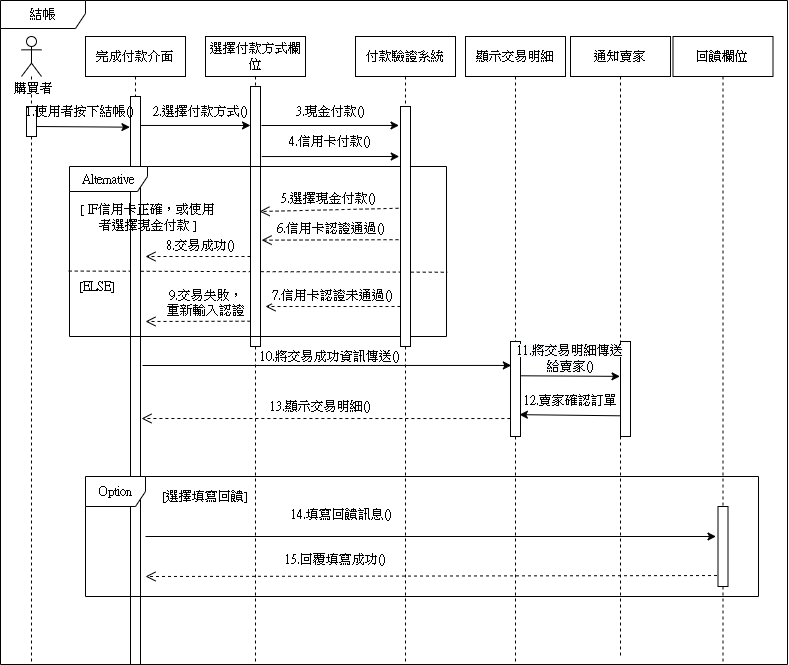

The diagram above was exported from draw.io. Its source (the exported page's mxGraphModel, read from the mxfile embedded in the PNG):
<mxGraphModel dx="834" dy="389" grid="0" gridSize="10" guides="1" tooltips="1" connect="1" arrows="1" fold="1" page="1" pageScale="1" pageWidth="1100" pageHeight="850" math="0" shadow="0">
  <root>
    <mxCell id="0" />
    <mxCell id="1" parent="0" />
    <mxCell id="XCrm-AOOg6-8EUPoVKrj-23" value="" style="endArrow=none;dashed=1;html=1;exitX=-0.002;exitY=0.615;exitDx=0;exitDy=0;exitPerimeter=0;entryX=1.002;entryY=0.622;entryDx=0;entryDy=0;entryPerimeter=0;fontStyle=0;fontSize=13;fontFamily=新細明體;" parent="1" source="XCrm-AOOg6-8EUPoVKrj-22" target="XCrm-AOOg6-8EUPoVKrj-22" edge="1">
      <mxGeometry width="50" height="50" relative="1" as="geometry">
        <mxPoint x="220" y="330" as="sourcePoint" />
        <mxPoint x="270" y="280" as="targetPoint" />
      </mxGeometry>
    </mxCell>
    <mxCell id="OWkxqH6N1N_SYWf_Ma8N-9" value="結帳" style="shape=umlFrame;whiteSpace=wrap;fontStyle=0;fontSize=13;fontFamily=新細明體;width=85;height=28;" parent="1" vertex="1">
      <mxGeometry x="35" y="44" width="787" height="664" as="geometry" />
    </mxCell>
    <mxCell id="XCrm-AOOg6-8EUPoVKrj-4" value="" style="shape=umlLifeline;participant=umlActor;perimeter=lifelinePerimeter;whiteSpace=wrap;html=1;container=1;collapsible=0;recursiveResize=0;verticalAlign=top;spacingTop=36;outlineConnect=0;fontStyle=0;fontSize=13;fontFamily=新細明體;" parent="1" vertex="1">
      <mxGeometry x="56" y="80" width="20" height="625" as="geometry" />
    </mxCell>
    <mxCell id="XCrm-AOOg6-8EUPoVKrj-12" value="" style="html=1;points=[];perimeter=orthogonalPerimeter;fontStyle=0;fontSize=13;fontFamily=新細明體;" parent="XCrm-AOOg6-8EUPoVKrj-4" vertex="1">
      <mxGeometry x="5" y="70" width="10" height="30" as="geometry" />
    </mxCell>
    <mxCell id="XCrm-AOOg6-8EUPoVKrj-5" value="完成付款介面" style="shape=umlLifeline;perimeter=lifelinePerimeter;whiteSpace=wrap;html=1;container=1;collapsible=0;recursiveResize=0;outlineConnect=0;fontStyle=0;fontSize=13;fontFamily=新細明體;" parent="1" vertex="1">
      <mxGeometry x="120" y="80" width="100" height="628" as="geometry" />
    </mxCell>
    <mxCell id="XCrm-AOOg6-8EUPoVKrj-15" value="" style="html=1;points=[];perimeter=orthogonalPerimeter;fontStyle=0;fontSize=13;fontFamily=新細明體;" parent="XCrm-AOOg6-8EUPoVKrj-5" vertex="1">
      <mxGeometry x="45" y="60" width="10" height="568" as="geometry" />
    </mxCell>
    <mxCell id="XCrm-AOOg6-8EUPoVKrj-6" value="購買者" style="text;html=1;strokeColor=none;fillColor=none;align=center;verticalAlign=middle;whiteSpace=wrap;rounded=0;fontStyle=0;fontSize=13;fontFamily=新細明體;" parent="1" vertex="1">
      <mxGeometry x="38" y="122" width="60" height="20" as="geometry" />
    </mxCell>
    <mxCell id="XCrm-AOOg6-8EUPoVKrj-7" value="顯示交易明細" style="shape=umlLifeline;perimeter=lifelinePerimeter;whiteSpace=wrap;html=1;container=1;collapsible=0;recursiveResize=0;outlineConnect=0;fontStyle=0;fontSize=13;fontFamily=新細明體;" parent="1" vertex="1">
      <mxGeometry x="500" y="80" width="100" height="627" as="geometry" />
    </mxCell>
    <mxCell id="XCrm-AOOg6-8EUPoVKrj-35" value="" style="html=1;points=[];perimeter=orthogonalPerimeter;fontStyle=0;fontSize=13;fontFamily=新細明體;" parent="XCrm-AOOg6-8EUPoVKrj-7" vertex="1">
      <mxGeometry x="45" y="305" width="10" height="95" as="geometry" />
    </mxCell>
    <mxCell id="XCrm-AOOg6-8EUPoVKrj-8" value="選擇付款方式欄位" style="shape=umlLifeline;perimeter=lifelinePerimeter;whiteSpace=wrap;html=1;container=1;collapsible=0;recursiveResize=0;outlineConnect=0;fontStyle=0;fontSize=13;fontFamily=新細明體;" parent="1" vertex="1">
      <mxGeometry x="240" y="80" width="100" height="628" as="geometry" />
    </mxCell>
    <mxCell id="XCrm-AOOg6-8EUPoVKrj-17" value="" style="html=1;points=[];perimeter=orthogonalPerimeter;fontStyle=0;fontSize=13;fontFamily=新細明體;" parent="XCrm-AOOg6-8EUPoVKrj-8" vertex="1">
      <mxGeometry x="45" y="50" width="10" height="260" as="geometry" />
    </mxCell>
    <mxCell id="XCrm-AOOg6-8EUPoVKrj-9" value="回饋欄位" style="shape=umlLifeline;perimeter=lifelinePerimeter;whiteSpace=wrap;html=1;container=1;collapsible=0;recursiveResize=0;outlineConnect=0;fontStyle=0;fontSize=13;fontFamily=新細明體;" parent="1" vertex="1">
      <mxGeometry x="707.5" y="80" width="100" height="626" as="geometry" />
    </mxCell>
    <mxCell id="XCrm-AOOg6-8EUPoVKrj-11" value="" style="endArrow=classic;html=1;entryX=-0.057;entryY=0.054;entryDx=0;entryDy=0;entryPerimeter=0;fontStyle=0;fontSize=13;fontFamily=新細明體;" parent="1" target="XCrm-AOOg6-8EUPoVKrj-15" edge="1">
      <mxGeometry width="50" height="50" relative="1" as="geometry">
        <mxPoint x="71" y="170" as="sourcePoint" />
        <mxPoint x="163" y="170" as="targetPoint" />
      </mxGeometry>
    </mxCell>
    <mxCell id="XCrm-AOOg6-8EUPoVKrj-14" value="1.使用者按下結帳()" style="text;html=1;strokeColor=none;fillColor=none;align=center;verticalAlign=middle;whiteSpace=wrap;rounded=0;fontStyle=0;fontSize=13;fontFamily=新細明體;" parent="1" vertex="1">
      <mxGeometry x="60" y="150" width="110" height="10" as="geometry" />
    </mxCell>
    <mxCell id="XCrm-AOOg6-8EUPoVKrj-16" value="" style="endArrow=classic;html=1;exitX=1.057;exitY=0.051;exitDx=0;exitDy=0;exitPerimeter=0;fontStyle=0;fontSize=13;fontFamily=新細明體;" parent="1" source="XCrm-AOOg6-8EUPoVKrj-15" target="XCrm-AOOg6-8EUPoVKrj-17" edge="1">
      <mxGeometry width="50" height="50" relative="1" as="geometry">
        <mxPoint x="174" y="168" as="sourcePoint" />
        <mxPoint x="291.9600000000001" y="155.2" as="targetPoint" />
      </mxGeometry>
    </mxCell>
    <mxCell id="XCrm-AOOg6-8EUPoVKrj-18" value="3.現金付款()" style="text;html=1;strokeColor=none;fillColor=none;align=center;verticalAlign=middle;whiteSpace=wrap;rounded=0;fontStyle=0;fontSize=13;fontFamily=新細明體;" parent="1" vertex="1">
      <mxGeometry x="310" y="150" width="110" height="10" as="geometry" />
    </mxCell>
    <mxCell id="XCrm-AOOg6-8EUPoVKrj-20" value="4.信用卡付款()" style="text;html=1;strokeColor=none;fillColor=none;align=center;verticalAlign=middle;whiteSpace=wrap;rounded=0;fontStyle=0;fontSize=13;fontFamily=新細明體;" parent="1" vertex="1">
      <mxGeometry x="310" y="180" width="110" height="10" as="geometry" />
    </mxCell>
    <mxCell id="XCrm-AOOg6-8EUPoVKrj-22" value="Alternative" style="shape=umlFrame;whiteSpace=wrap;html=1;width=78;height=25;fontStyle=0;fontSize=13;fontFamily=新細明體;" parent="1" vertex="1">
      <mxGeometry x="104" y="210" width="377" height="170" as="geometry" />
    </mxCell>
    <mxCell id="XCrm-AOOg6-8EUPoVKrj-24" value="&lt;font style=&quot;font-size: 13px;&quot;&gt;[ IF信用卡正確，或使用者選擇現金付款 ]&lt;/font&gt;" style="text;html=1;strokeColor=none;fillColor=none;align=center;verticalAlign=middle;whiteSpace=wrap;rounded=0;fontStyle=0;fontSize=13;fontFamily=新細明體;" parent="1" vertex="1">
      <mxGeometry x="112" y="251" width="141" height="20" as="geometry" />
    </mxCell>
    <mxCell id="XCrm-AOOg6-8EUPoVKrj-25" value="[ELSE]" style="text;html=1;strokeColor=none;fillColor=none;align=center;verticalAlign=middle;whiteSpace=wrap;rounded=0;fontStyle=0;fontSize=13;fontFamily=新細明體;" parent="1" vertex="1">
      <mxGeometry x="112" y="320" width="40" height="20" as="geometry" />
    </mxCell>
    <mxCell id="XCrm-AOOg6-8EUPoVKrj-26" value="5.選擇現金付款()" style="html=1;verticalAlign=bottom;endArrow=open;dashed=1;endSize=8;exitX=-0.2;exitY=0.424;exitDx=0;exitDy=0;exitPerimeter=0;fontStyle=0;fontSize=13;fontFamily=新細明體;" parent="1" source="XCrm-AOOg6-8EUPoVKrj-63" edge="1">
      <mxGeometry relative="1" as="geometry">
        <mxPoint x="440" y="250" as="sourcePoint" />
        <mxPoint x="294" y="255" as="targetPoint" />
      </mxGeometry>
    </mxCell>
    <mxCell id="XCrm-AOOg6-8EUPoVKrj-27" value="6.信用卡認證通過()" style="html=1;verticalAlign=bottom;endArrow=open;dashed=1;endSize=8;entryX=1.114;entryY=0.591;entryDx=0;entryDy=0;entryPerimeter=0;exitX=-0.2;exitY=0.555;exitDx=0;exitDy=0;exitPerimeter=0;fontStyle=0;fontSize=13;fontFamily=新細明體;" parent="1" source="XCrm-AOOg6-8EUPoVKrj-63" target="XCrm-AOOg6-8EUPoVKrj-17" edge="1">
      <mxGeometry relative="1" as="geometry">
        <mxPoint x="433" y="278" as="sourcePoint" />
        <mxPoint x="300" y="270" as="targetPoint" />
      </mxGeometry>
    </mxCell>
    <mxCell id="XCrm-AOOg6-8EUPoVKrj-29" value="8.交易成功()" style="html=1;verticalAlign=bottom;endArrow=open;dashed=1;endSize=8;fontStyle=0;fontSize=13;fontFamily=新細明體;" parent="1" edge="1">
      <mxGeometry x="-0.0476" relative="1" as="geometry">
        <mxPoint x="285" y="300" as="sourcePoint" />
        <mxPoint x="180" y="300" as="targetPoint" />
        <mxPoint as="offset" />
      </mxGeometry>
    </mxCell>
    <mxCell id="XCrm-AOOg6-8EUPoVKrj-31" value="&lt;font style=&quot;font-size: 13px;&quot;&gt;9.交易失敗，&lt;br style=&quot;font-size: 13px;&quot;&gt;重新輸入認證&lt;br style=&quot;font-size: 13px;&quot;&gt;&lt;/font&gt;" style="html=1;verticalAlign=bottom;endArrow=open;dashed=1;endSize=8;fontStyle=0;fontSize=13;fontFamily=新細明體;" parent="1" edge="1">
      <mxGeometry x="-0.1429" relative="1" as="geometry">
        <mxPoint x="285" y="364.71" as="sourcePoint" />
        <mxPoint x="180" y="365" as="targetPoint" />
        <mxPoint as="offset" />
      </mxGeometry>
    </mxCell>
    <mxCell id="XCrm-AOOg6-8EUPoVKrj-36" value="" style="endArrow=classic;html=1;entryX=0.086;entryY=0.252;entryDx=0;entryDy=0;entryPerimeter=0;fontStyle=0;fontSize=13;fontFamily=新細明體;" parent="1" target="XCrm-AOOg6-8EUPoVKrj-35" edge="1">
      <mxGeometry width="50" height="50" relative="1" as="geometry">
        <mxPoint x="177" y="409" as="sourcePoint" />
        <mxPoint x="484" y="410" as="targetPoint" />
      </mxGeometry>
    </mxCell>
    <mxCell id="XCrm-AOOg6-8EUPoVKrj-37" value="" style="html=1;verticalAlign=bottom;endArrow=open;dashed=1;endSize=8;exitX=-0.01;exitY=0.811;exitDx=0;exitDy=0;exitPerimeter=0;fontStyle=0;fontSize=13;fontFamily=新細明體;" parent="1" source="XCrm-AOOg6-8EUPoVKrj-35" edge="1">
      <mxGeometry relative="1" as="geometry">
        <mxPoint x="210.00000000000034" y="450" as="sourcePoint" />
        <mxPoint x="176" y="462" as="targetPoint" />
      </mxGeometry>
    </mxCell>
    <mxCell id="XCrm-AOOg6-8EUPoVKrj-39" value="10.將交易成功資訊傳送()" style="text;html=1;strokeColor=none;fillColor=none;align=center;verticalAlign=middle;whiteSpace=wrap;rounded=0;fontStyle=0;fontSize=13;fontFamily=新細明體;" parent="1" vertex="1">
      <mxGeometry x="260" y="390" width="210" height="20" as="geometry" />
    </mxCell>
    <mxCell id="XCrm-AOOg6-8EUPoVKrj-41" value="通知賣家" style="shape=umlLifeline;perimeter=lifelinePerimeter;whiteSpace=wrap;html=1;container=1;collapsible=0;recursiveResize=0;outlineConnect=0;fontStyle=0;fontSize=13;fontFamily=新細明體;" parent="1" vertex="1">
      <mxGeometry x="605" y="80" width="100" height="622" as="geometry" />
    </mxCell>
    <mxCell id="XCrm-AOOg6-8EUPoVKrj-48" value="&lt;div style=&quot;text-align: center&quot;&gt;&lt;span&gt;12.賣家確認訂單&lt;/span&gt;&lt;/div&gt;" style="text;whiteSpace=wrap;html=1;fontStyle=0;fontSize=13;fontFamily=新細明體;" parent="XCrm-AOOg6-8EUPoVKrj-41" vertex="1">
      <mxGeometry x="-48" y="350" width="137.5" height="30" as="geometry" />
    </mxCell>
    <mxCell id="XCrm-AOOg6-8EUPoVKrj-42" value="" style="html=1;points=[];perimeter=orthogonalPerimeter;fontStyle=0;fontSize=13;fontFamily=新細明體;" parent="1" vertex="1">
      <mxGeometry x="655" y="385" width="10" height="95" as="geometry" />
    </mxCell>
    <mxCell id="XCrm-AOOg6-8EUPoVKrj-45" value="" style="endArrow=classic;html=1;entryX=-0.048;entryY=0.367;entryDx=0;entryDy=0;entryPerimeter=0;exitX=1.057;exitY=0.361;exitDx=0;exitDy=0;exitPerimeter=0;fontStyle=0;fontSize=13;fontFamily=新細明體;" parent="1" source="XCrm-AOOg6-8EUPoVKrj-35" target="XCrm-AOOg6-8EUPoVKrj-42" edge="1">
      <mxGeometry width="50" height="50" relative="1" as="geometry">
        <mxPoint x="494" y="420" as="sourcePoint" />
        <mxPoint x="920.14" y="420" as="targetPoint" />
      </mxGeometry>
    </mxCell>
    <mxCell id="XCrm-AOOg6-8EUPoVKrj-46" value="&lt;span style=&quot;color: rgb(0 , 0 , 0) ; font-size: 13px ; font-style: normal ; letter-spacing: normal ; text-indent: 0px ; text-transform: none ; word-spacing: 0px ; background-color: rgb(248 , 249 , 250) ; display: inline ; float: none&quot;&gt;11.將交易明細傳送&lt;br style=&quot;font-size: 13px&quot;&gt;給賣家()&lt;/span&gt;" style="text;whiteSpace=wrap;html=1;align=center;fontStyle=0;fontSize=13;fontFamily=新細明體;" parent="1" vertex="1">
      <mxGeometry x="540" y="380" width="130" height="30" as="geometry" />
    </mxCell>
    <mxCell id="XCrm-AOOg6-8EUPoVKrj-47" value="" style="endArrow=classic;html=1;exitX=-0.057;exitY=0.782;exitDx=0;exitDy=0;exitPerimeter=0;entryX=0.886;entryY=0.77;entryDx=0;entryDy=0;entryPerimeter=0;fontStyle=0;fontSize=13;fontFamily=新細明體;" parent="1" source="XCrm-AOOg6-8EUPoVKrj-42" target="XCrm-AOOg6-8EUPoVKrj-35" edge="1">
      <mxGeometry width="50" height="50" relative="1" as="geometry">
        <mxPoint x="430" y="350" as="sourcePoint" />
        <mxPoint x="480" y="300" as="targetPoint" />
        <Array as="points" />
      </mxGeometry>
    </mxCell>
    <mxCell id="XCrm-AOOg6-8EUPoVKrj-49" value="13.顯示交易明細()" style="text;html=1;strokeColor=none;fillColor=none;align=center;verticalAlign=middle;whiteSpace=wrap;rounded=0;fontStyle=0;fontSize=13;fontFamily=新細明體;" parent="1" vertex="1">
      <mxGeometry x="250" y="440" width="210" height="20" as="geometry" />
    </mxCell>
    <mxCell id="XCrm-AOOg6-8EUPoVKrj-51" value="Option" style="shape=umlFrame;whiteSpace=wrap;html=1;fontStyle=0;fontSize=13;fontFamily=新細明體;" parent="1" vertex="1">
      <mxGeometry x="120" y="520" width="673" height="120" as="geometry" />
    </mxCell>
    <mxCell id="XCrm-AOOg6-8EUPoVKrj-52" value="[選擇填寫回饋]" style="text;html=1;strokeColor=none;fillColor=none;align=center;verticalAlign=middle;whiteSpace=wrap;rounded=0;fontStyle=0;fontSize=13;fontFamily=新細明體;" parent="1" vertex="1">
      <mxGeometry x="190" y="530" width="100" height="20" as="geometry" />
    </mxCell>
    <mxCell id="XCrm-AOOg6-8EUPoVKrj-55" value="" style="endArrow=classic;html=1;entryX=-0.2;entryY=0.375;entryDx=0;entryDy=0;entryPerimeter=0;fontStyle=0;fontSize=13;fontFamily=新細明體;" parent="1" target="XCrm-AOOg6-8EUPoVKrj-56" edge="1">
      <mxGeometry width="50" height="50" relative="1" as="geometry">
        <mxPoint x="180" y="580" as="sourcePoint" />
        <mxPoint x="489" y="579.5" as="targetPoint" />
      </mxGeometry>
    </mxCell>
    <mxCell id="XCrm-AOOg6-8EUPoVKrj-56" value="" style="html=1;points=[];perimeter=orthogonalPerimeter;fontStyle=0;fontSize=13;fontFamily=新細明體;" parent="1" vertex="1">
      <mxGeometry x="752.5" y="550" width="10" height="80" as="geometry" />
    </mxCell>
    <mxCell id="XCrm-AOOg6-8EUPoVKrj-57" value="" style="html=1;verticalAlign=bottom;endArrow=open;dashed=1;endSize=8;exitX=-0.1;exitY=0.863;exitDx=0;exitDy=0;exitPerimeter=0;fontStyle=0;fontSize=13;fontFamily=新細明體;" parent="1" source="XCrm-AOOg6-8EUPoVKrj-56" edge="1">
      <mxGeometry relative="1" as="geometry">
        <mxPoint x="490.9000000000001" y="620.0450000000001" as="sourcePoint" />
        <mxPoint x="180" y="620" as="targetPoint" />
      </mxGeometry>
    </mxCell>
    <mxCell id="XCrm-AOOg6-8EUPoVKrj-58" value="14.填寫回饋訊息()" style="text;html=1;strokeColor=none;fillColor=none;align=center;verticalAlign=middle;whiteSpace=wrap;rounded=0;fontStyle=0;fontSize=13;fontFamily=新細明體;" parent="1" vertex="1">
      <mxGeometry x="271" y="548" width="210" height="20" as="geometry" />
    </mxCell>
    <mxCell id="XCrm-AOOg6-8EUPoVKrj-59" value="15.回覆填寫成功()" style="text;html=1;strokeColor=none;fillColor=none;align=center;verticalAlign=middle;whiteSpace=wrap;rounded=0;fontStyle=0;fontSize=13;fontFamily=新細明體;" parent="1" vertex="1">
      <mxGeometry x="265" y="593" width="210" height="20" as="geometry" />
    </mxCell>
    <mxCell id="XCrm-AOOg6-8EUPoVKrj-62" value="付款驗證系統" style="shape=umlLifeline;perimeter=lifelinePerimeter;whiteSpace=wrap;html=1;container=1;collapsible=0;recursiveResize=0;outlineConnect=0;fontStyle=0;fontSize=13;fontFamily=新細明體;" parent="1" vertex="1">
      <mxGeometry x="390" y="80" width="100" height="627" as="geometry" />
    </mxCell>
    <mxCell id="XCrm-AOOg6-8EUPoVKrj-63" value="" style="html=1;points=[];perimeter=orthogonalPerimeter;fontStyle=0;fontSize=13;fontFamily=新細明體;" parent="XCrm-AOOg6-8EUPoVKrj-62" vertex="1">
      <mxGeometry x="45" y="70" width="10" height="240" as="geometry" />
    </mxCell>
    <mxCell id="XCrm-AOOg6-8EUPoVKrj-28" value="7.信用卡認證未通過()" style="html=1;verticalAlign=bottom;endArrow=open;dashed=1;endSize=8;fontStyle=0;fontSize=13;fontFamily=新細明體;" parent="1" edge="1">
      <mxGeometry relative="1" as="geometry">
        <mxPoint x="435" y="350" as="sourcePoint" />
        <mxPoint x="300" y="350" as="targetPoint" />
      </mxGeometry>
    </mxCell>
    <mxCell id="XCrm-AOOg6-8EUPoVKrj-67" value="" style="endArrow=classic;html=1;entryX=-0.152;entryY=0.079;entryDx=0;entryDy=0;entryPerimeter=0;fontStyle=0;fontSize=13;fontFamily=新細明體;" parent="1" target="XCrm-AOOg6-8EUPoVKrj-63" edge="1">
      <mxGeometry width="50" height="50" relative="1" as="geometry">
        <mxPoint x="296" y="169" as="sourcePoint" />
        <mxPoint x="430" y="240" as="targetPoint" />
      </mxGeometry>
    </mxCell>
    <mxCell id="XCrm-AOOg6-8EUPoVKrj-68" value="" style="endArrow=classic;html=1;entryX=-0.152;entryY=0.079;entryDx=0;entryDy=0;entryPerimeter=0;fontStyle=0;fontSize=13;fontFamily=新細明體;" parent="1" edge="1">
      <mxGeometry width="50" height="50" relative="1" as="geometry">
        <mxPoint x="296.26" y="200.04" as="sourcePoint" />
        <mxPoint x="433.74" y="200.00000000000003" as="targetPoint" />
      </mxGeometry>
    </mxCell>
    <mxCell id="XCrm-AOOg6-8EUPoVKrj-69" value="2.選擇付款方式()" style="text;html=1;strokeColor=none;fillColor=none;align=center;verticalAlign=middle;whiteSpace=wrap;rounded=0;fontStyle=0;fontSize=13;fontFamily=新細明體;" parent="1" vertex="1">
      <mxGeometry x="180" y="150" width="110" height="10" as="geometry" />
    </mxCell>
    <mxCell id="LCy_0prBQ-0tEi5a7t5I-3" style="edgeStyle=orthogonalEdgeStyle;rounded=0;orthogonalLoop=1;jettySize=auto;html=1;exitX=0.5;exitY=1;exitDx=0;exitDy=0;fontFamily=新細明體;fontSize=14;fontStyle=0" parent="1" source="XCrm-AOOg6-8EUPoVKrj-69" target="XCrm-AOOg6-8EUPoVKrj-69" edge="1">
      <mxGeometry relative="1" as="geometry" />
    </mxCell>
  </root>
</mxGraphModel>